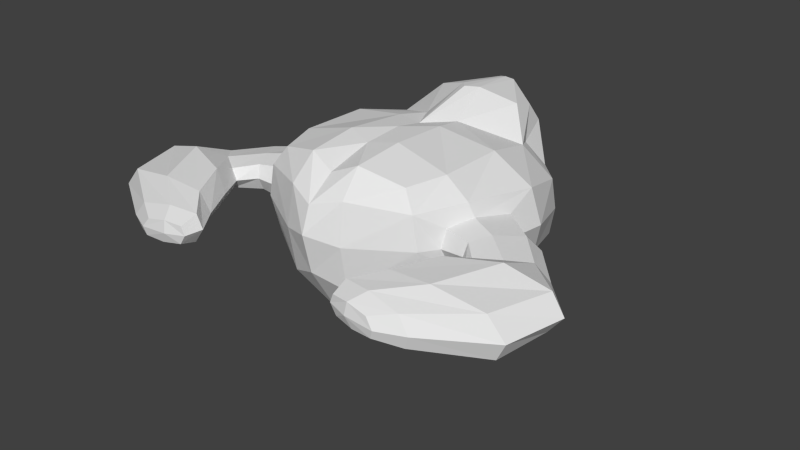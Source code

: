 # Source: Character_PlayerBrain_varShark_1x1x1.blend  (saved by Blender 2.74.0; exported with 4.5.12 LTS)
import bpy
from mathutils import Matrix  # noqa: F401  (used for matrix-valued properties, if any)

bpy.ops.wm.read_factory_settings(use_empty=True)
scene = bpy.context.scene
scene.name = 'Scene'

# ---- collections
col_collection_1 = bpy.data.collections.new('Collection 1'); scene.collection.children.link(col_collection_1)

# ---- world
world_world = bpy.data.worlds.new('World'); scene.world = world_world
world_world.color = (0.05088, 0.05088, 0.05088)
world_world.use_sun_shadow = False
world_world.sun_shadow_jitter_overblur = 0.0
world_world.cycles.sampling_method = 'MANUAL'
world_world.cycles.sample_map_resolution = 256

# ---- meshes
me_cube_002 = bpy.data.meshes.new('Cube.002')
me_cube_002.from_pydata([(0.1334, -0.1553, -0.06053), (0.1287, -0.173, 0.1582), (0.1027, 0.2256, -0.1043), (0.1022, 0.2022, 0.1072), (0.1164, 0.2251, -0.007229), (0.0, 0.1899, -0.1421), (0.15, 0.03453, 0.1584), (0.1635, -0.186, 0.06104), (0.157, 0.08389, -0.06285), (0.0, -0.2032, 0.1586), (0.0, -0.2034, -0.09227), (0.0, -0.03683, 0.1853), (0.0, 0.03394, -0.155), (0.0, -0.2747, 0.07262), (0.2361, 0.05625, 0.03829), (0.0, 0.2313, -0.009025), (0.1099, 0.2231, -0.0641), (0.1515, -0.09751, 0.1608), (0.1565, -0.1711, -0.009662), (0.1423, 0.1927, -0.09097), (0.05391, -0.1834, -0.08127), (0.1212, 0.2431, 0.05291), (0.03458, 0.214, -0.1262), (0.1321, 0.1474, 0.1272), (0.1531, -0.1848, 0.1224), (0.1599, -0.06659, -0.04706), (0.0487, -0.1928, 0.1797), (0.04396, 0.02186, 0.1786), (0.0, -0.1146, 0.1809), (0.0, 0.0205, 0.1737), (0.0, -0.1097, -0.1335), (0.0, 0.1479, -0.1694), (0.0, -0.2574, -0.002494), (0.0, -0.257, 0.1206), (0.05815, -0.2492, 0.05878), (0.218, 0.06925, -0.02149), (0.2163, 0.05205, 0.1039), (0.1886, 0.1779, 0.008927), (0.2275, -0.1525, 0.06173), (0.0, 0.1767, -0.07692), (0.0, 0.2463, 0.06352), (0.03093, 0.2266, -0.01855), (0.02893, 0.2376, 0.05701), (0.1903, -0.09049, 0.1218), (0.1829, 0.171, 0.06824), (0.1745, 0.1862, -0.04946), (0.05417, -0.2369, 0.1345), (0.05684, -0.2342, -0.02717), (0.06324, -0.09293, -0.09058), (0.03427, 0.08485, 0.1655), (0.05089, -0.09701, 0.1887), (0.202, -0.07367, -0.009137), (0.02853, 0.2025, -0.08676), (0.183, -0.1369, 0.09062), (0.1807, -0.1473, 0.05702), (0.2194, -0.0121, 0.08043), (0.2355, 0.005563, 0.04391), (0.2317, -0.1448, 0.08603), (0.1851, -0.128, 0.01993), (0.2251, -0.00617, 0.01196), (0.2007, -0.08633, 0.09616), (0.2047, -0.07258, 0.009413), (0.2824, -0.05869, 0.07866), (0.3014, -0.04165, 0.05225), (0.2328, -0.138, 0.03491), (0.2879, -0.04953, 0.02914), (0.2507, -0.1083, 0.09003), (0.2598, -0.09755, 0.0273), (0.2526, -0.1829, 0.06095), (0.2655, -0.1797, 0.08077), (0.3365, -0.1171, 0.07475), (0.37, -0.1205, 0.05322), (0.2715, -0.1739, 0.03908), (0.3572, -0.1284, 0.03438), (0.3043, -0.154, 0.08403), (0.316, -0.1523, 0.03287), (0.2227, -0.2361, 0.06435), (0.2456, -0.2316, 0.1038), (0.4129, -0.1874, 0.08634), (0.4377, -0.1902, 0.05192), (0.2587, -0.2246, 0.02086), (0.415, -0.1968, 0.02333), (0.3354, -0.1993, 0.1103), (0.3622, -0.2002, 0.008527), (0.1854, -0.3027, 0.06363), (0.2073, -0.3047, 0.09891), (0.379, -0.2995, 0.08821), (0.4118, -0.2985, 0.04988), (0.2196, -0.3029, 0.0247), (0.3947, -0.2955, 0.01633), (0.2859, -0.3082, 0.1047), (0.3026, -0.3048, 0.01366), (0.1525, -0.349, 0.06197), (0.1637, -0.3503, 0.08768), (0.2767, -0.3673, 0.07988), (0.2978, -0.3718, 0.05194), (0.172, -0.3504, 0.0336), (0.2891, -0.3679, 0.0275), (0.2164, -0.3612, 0.09192), (0.2309, -0.3618, 0.02555), (0.1598, -0.3816, 0.06035), (0.1665, -0.3822, 0.07676), (0.237, -0.3912, 0.07178), (0.2509, -0.3942, 0.05396), (0.1716, -0.3821, 0.04225), (0.2455, -0.3917, 0.03836), (0.1993, -0.3887, 0.07946), (0.2075, -0.3885, 0.03712), (0.1971, -0.3932, 0.05772), (0.1507, 0.1804, -0.1445), (0.1169, 0.2199, -0.1426), (0.07384, 0.2174, -0.1698), (0.01268, 0.2071, -0.1838), (0.1562, -0.03217, -0.1036), (0.161, 0.06604, -0.124), (0.1148, 0.0411, -0.1856), (0.0262, 0.168, -0.2142), (0.03293, 0.03634, -0.2041), (0.03249, -0.06135, -0.1813), (0.1047, -0.05516, -0.1493), (0.106, 0.1697, -0.1999), (0.01443, 0.2851, 0.1841), (0.07639, 0.2493, 0.16), (0.0, 0.2791, 0.1881), (0.07776, 0.2803, 0.1213), (0.08344, 0.196, 0.1783), (0.0, 0.1495, 0.2054), (0.0, 0.331, 0.1313), (0.01677, 0.321, 0.1284), (0.01819, 0.1706, 0.2017)], [], [(52, 16, 2, 22), (51, 18, 0, 25), (19, 8, 114, 109), (50, 27, 11, 28), (42, 40, 127, 128), (22, 2, 110, 111), (47, 32, 10, 20), (46, 33, 13, 34), (45, 35, 8, 19), (44, 36, 14, 37), (36, 43, 60, 55), (42, 21, 4, 41), (40, 42, 41, 15), (21, 42, 128, 124), (29, 49, 129, 126), (43, 24, 53, 60), (6, 17, 43, 36), (17, 1, 24, 43), (21, 44, 37, 4), (3, 23, 44, 21), (23, 6, 36, 44), (16, 45, 19, 2), (4, 37, 45, 16), (37, 14, 35, 45), (24, 46, 34, 7), (1, 26, 46, 24), (26, 9, 33, 46), (18, 47, 20, 0), (7, 34, 47, 18), (34, 13, 32, 47), (20, 48, 25, 0), (10, 30, 48, 20), (30, 12, 117, 118), (27, 49, 29, 11), (6, 23, 49, 27), (49, 23, 125, 129), (26, 50, 28, 9), (1, 17, 50, 26), (17, 6, 27, 50), (31, 5, 112, 116), (25, 48, 119, 113), (48, 30, 118, 119), (35, 51, 25, 8), (51, 35, 59, 61), (18, 51, 61, 58), (39, 52, 22, 5), (15, 41, 52, 39), (41, 4, 16, 52), (55, 60, 66, 62), (60, 53, 57, 66), (61, 59, 65, 67), (58, 61, 67, 64), (35, 14, 56, 59), (7, 18, 58, 54), (14, 36, 55, 56), (24, 7, 54, 53), (59, 56, 63, 65), (54, 58, 64, 38), (56, 55, 62, 63), (53, 54, 38, 57), (64, 67, 75, 72), (67, 65, 73, 75), (66, 57, 69, 74), (62, 66, 74, 70), (57, 38, 68, 69), (63, 62, 70, 71), (38, 64, 72, 68), (65, 63, 71, 73), (72, 75, 83, 80), (75, 73, 81, 83), (74, 69, 77, 82), (70, 74, 82, 78), (69, 68, 76, 77), (71, 70, 78, 79), (68, 72, 80, 76), (73, 71, 79, 81), (80, 83, 91, 88), (83, 81, 89, 91), (82, 77, 85, 90), (78, 82, 90, 86), (77, 76, 84, 85), (79, 78, 86, 87), (76, 80, 88, 84), (81, 79, 87, 89), (88, 91, 99, 96), (91, 89, 97, 99), (90, 85, 93, 98), (86, 90, 98, 94), (85, 84, 92, 93), (87, 86, 94, 95), (84, 88, 96, 92), (89, 87, 95, 97), (96, 99, 107, 104), (99, 97, 105, 107), (98, 93, 101, 106), (94, 98, 106, 102), (93, 92, 100, 101), (95, 94, 102, 103), (92, 96, 104, 100), (97, 95, 103, 105), (103, 102, 106, 108), (105, 103, 108, 107), (104, 107, 108, 100), (100, 108, 106, 101), (120, 111, 110, 109), (119, 115, 114, 113), (118, 117, 115, 119), (115, 120, 109, 114), (117, 116, 120, 115), (116, 112, 111, 120), (12, 31, 116, 117), (8, 25, 113, 114), (5, 22, 111, 112), (2, 19, 109, 110), (129, 121, 123, 126), (123, 121, 128, 127), (121, 122, 124, 128), (125, 122, 121, 129), (23, 3, 122, 125), (3, 21, 124, 122)])
me_cube_002.use_remesh_preserve_volume = False
me_cube_002.use_remesh_preserve_attributes = False
me_cube_002.use_mirror_vertex_groups = False
me_cube_002.update()

# ---- objects
ob_brain_shark = bpy.data.objects.new('Brain_Shark', me_cube_002)

# ---- transforms, parenting, visibility, modifiers, constraints
ob_brain_shark.location = (0.0, 0.0, 0.0)
ob_brain_shark.lineart.crease_threshold = 0.0
_m = ob_brain_shark.modifiers.new('Mirror', 'MIRROR')
_m.use_clip = True

# ---- collection membership
col_collection_1.objects.link(ob_brain_shark)

# ---- scene / render settings (as saved in the file)
scene.frame_start = 1; scene.frame_end = 250; scene.frame_set(1)
scene.render.engine = 'BLENDER_EEVEE_NEXT'
scene.render.resolution_percentage = 50
scene.render.dither_intensity = 0.0
scene.cycles.use_denoising = False
scene.cycles.samples = 10
scene.cycles.sampling_pattern = 'TABULATED_SOBOL'
scene.cycles.light_sampling_threshold = 0.0
scene.cycles.use_adaptive_sampling = False
scene.cycles.use_light_tree = False
scene.cycles.blur_glossy = 0.0
scene.cycles.pixel_filter_type = 'GAUSSIAN'
scene.cycles.sample_clamp_indirect = 0.0
scene.view_settings.view_transform = 'Standard'
bpy.context.view_layer.update()

# ---- added for rendering (the .blend has no active camera and no usable light): camera, sun
cam_auto = bpy.data.cameras.new('AutoCamera')
cam_auto.lens = 50.0
cam_auto.sensor_width = 36.0
cam_auto.clip_end = 1000.0
ob_auto_camera = bpy.data.objects.new('AutoCamera', cam_auto)
scene.collection.objects.link(ob_auto_camera)
ob_auto_camera.location = (1.12111, -1.37697, 0.892474)
ob_auto_camera.rotation_euler = (1.09748, -7.21219e-08, 0.694738)
scene.camera = ob_auto_camera
light_auto_sun = bpy.data.lights.new('AutoSun', 'SUN')
light_auto_sun.energy = 3.0
light_auto_sun.angle = 0.0523599
ob_auto_sun = bpy.data.objects.new('AutoSun', light_auto_sun)
scene.collection.objects.link(ob_auto_sun)
ob_auto_sun.rotation_euler = (0.872665, 0.174533, 0.523599)
bpy.context.view_layer.update()
